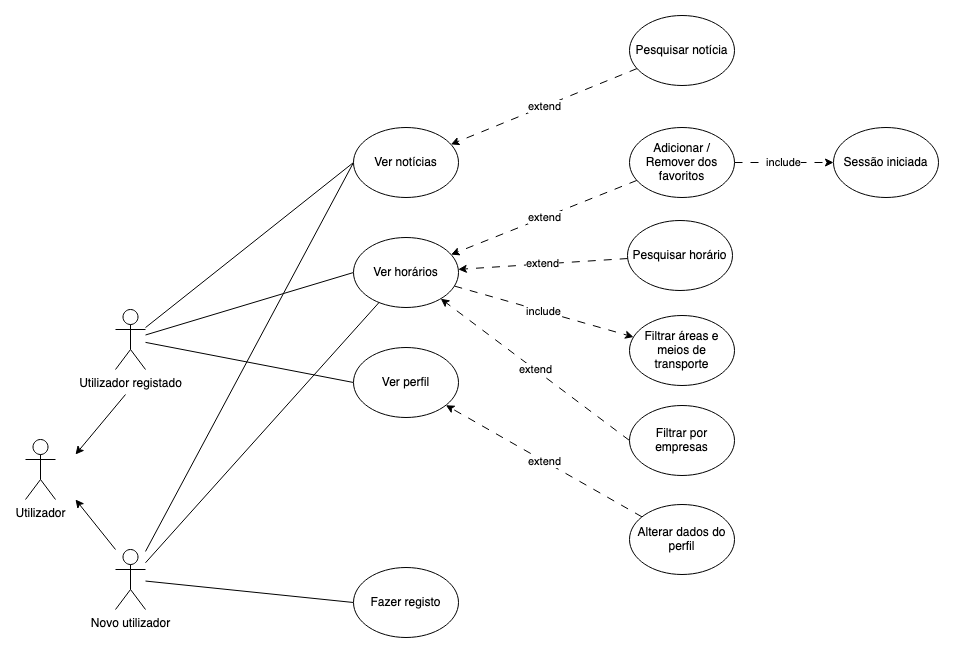

The diagram above was exported from draw.io. Its source (the exported page's mxGraphModel, read from the mxfile embedded in the PNG):
<mxGraphModel dx="1444" dy="1156" grid="0" gridSize="10" guides="1" tooltips="1" connect="1" arrows="1" fold="1" page="0" pageScale="1" pageWidth="827" pageHeight="1169" background="none" math="0" shadow="0">
  <root>
    <mxCell id="0" />
    <mxCell id="1" parent="0" />
    <mxCell id="4w5LiRtGFfqod3FecWaq-1" value="Utilizador" style="shape=umlActor;verticalLabelPosition=bottom;verticalAlign=top;html=1;outlineConnect=0;" parent="1" vertex="1">
      <mxGeometry x="130" y="230" width="30" height="60" as="geometry" />
    </mxCell>
    <mxCell id="4w5LiRtGFfqod3FecWaq-27" style="rounded=0;orthogonalLoop=1;jettySize=auto;html=1;entryX=0;entryY=0.5;entryDx=0;entryDy=0;endArrow=none;endFill=0;" parent="1" source="4w5LiRtGFfqod3FecWaq-13" target="4w5LiRtGFfqod3FecWaq-18" edge="1">
      <mxGeometry relative="1" as="geometry" />
    </mxCell>
    <mxCell id="4w5LiRtGFfqod3FecWaq-28" style="rounded=0;orthogonalLoop=1;jettySize=auto;html=1;entryX=0;entryY=0.5;entryDx=0;entryDy=0;endArrow=none;endFill=0;" parent="1" source="4w5LiRtGFfqod3FecWaq-13" target="4w5LiRtGFfqod3FecWaq-19" edge="1">
      <mxGeometry relative="1" as="geometry" />
    </mxCell>
    <mxCell id="4w5LiRtGFfqod3FecWaq-29" style="rounded=0;orthogonalLoop=1;jettySize=auto;html=1;entryX=0;entryY=0.5;entryDx=0;entryDy=0;endArrow=none;endFill=0;" parent="1" source="4w5LiRtGFfqod3FecWaq-13" target="4w5LiRtGFfqod3FecWaq-20" edge="1">
      <mxGeometry relative="1" as="geometry" />
    </mxCell>
    <mxCell id="4w5LiRtGFfqod3FecWaq-13" value="Utilizador registado" style="shape=umlActor;verticalLabelPosition=bottom;verticalAlign=top;html=1;outlineConnect=0;" parent="1" vertex="1">
      <mxGeometry x="220" y="100" width="30" height="60" as="geometry" />
    </mxCell>
    <mxCell id="4w5LiRtGFfqod3FecWaq-24" style="rounded=0;orthogonalLoop=1;jettySize=auto;html=1;entryX=0;entryY=0.5;entryDx=0;entryDy=0;endArrow=none;endFill=0;" parent="1" source="4w5LiRtGFfqod3FecWaq-14" target="4w5LiRtGFfqod3FecWaq-18" edge="1">
      <mxGeometry relative="1" as="geometry" />
    </mxCell>
    <mxCell id="4w5LiRtGFfqod3FecWaq-26" style="rounded=0;orthogonalLoop=1;jettySize=auto;html=1;entryX=0;entryY=0.5;entryDx=0;entryDy=0;endArrow=none;endFill=0;" parent="1" source="4w5LiRtGFfqod3FecWaq-14" target="4w5LiRtGFfqod3FecWaq-21" edge="1">
      <mxGeometry relative="1" as="geometry" />
    </mxCell>
    <mxCell id="-rqi3fyycRPOVHpkYd06-6" style="rounded=0;orthogonalLoop=1;jettySize=auto;html=1;endArrow=none;endFill=0;" edge="1" parent="1" source="4w5LiRtGFfqod3FecWaq-14" target="4w5LiRtGFfqod3FecWaq-19">
      <mxGeometry relative="1" as="geometry" />
    </mxCell>
    <mxCell id="4w5LiRtGFfqod3FecWaq-14" value="Novo utilizador" style="shape=umlActor;verticalLabelPosition=bottom;verticalAlign=top;html=1;outlineConnect=0;" parent="1" vertex="1">
      <mxGeometry x="220" y="340" width="30" height="60" as="geometry" />
    </mxCell>
    <mxCell id="4w5LiRtGFfqod3FecWaq-18" value="Ver notícias" style="ellipse;whiteSpace=wrap;html=1;" parent="1" vertex="1">
      <mxGeometry x="458" y="-82" width="105" height="70" as="geometry" />
    </mxCell>
    <mxCell id="4w5LiRtGFfqod3FecWaq-85" value="include" style="rounded=0;orthogonalLoop=1;jettySize=auto;html=1;dashed=1;dashPattern=8 8;" parent="1" source="4w5LiRtGFfqod3FecWaq-19" target="4w5LiRtGFfqod3FecWaq-44" edge="1">
      <mxGeometry relative="1" as="geometry" />
    </mxCell>
    <mxCell id="4w5LiRtGFfqod3FecWaq-19" value="Ver horários" style="ellipse;whiteSpace=wrap;html=1;" parent="1" vertex="1">
      <mxGeometry x="458" y="28" width="105" height="70" as="geometry" />
    </mxCell>
    <mxCell id="4w5LiRtGFfqod3FecWaq-20" value="Ver perfil" style="ellipse;whiteSpace=wrap;html=1;" parent="1" vertex="1">
      <mxGeometry x="458" y="138" width="105" height="70" as="geometry" />
    </mxCell>
    <mxCell id="4w5LiRtGFfqod3FecWaq-21" value="Fazer registo" style="ellipse;whiteSpace=wrap;html=1;" parent="1" vertex="1">
      <mxGeometry x="458" y="358" width="105" height="70" as="geometry" />
    </mxCell>
    <mxCell id="4w5LiRtGFfqod3FecWaq-22" value="" style="endArrow=classic;html=1;rounded=0;" parent="1" edge="1">
      <mxGeometry width="50" height="50" relative="1" as="geometry">
        <mxPoint x="220" y="340" as="sourcePoint" />
        <mxPoint x="180" y="290" as="targetPoint" />
      </mxGeometry>
    </mxCell>
    <mxCell id="4w5LiRtGFfqod3FecWaq-23" value="" style="endArrow=classic;html=1;rounded=0;" parent="1" edge="1">
      <mxGeometry width="50" height="50" relative="1" as="geometry">
        <mxPoint x="230" y="185" as="sourcePoint" />
        <mxPoint x="180" y="245" as="targetPoint" />
      </mxGeometry>
    </mxCell>
    <mxCell id="4w5LiRtGFfqod3FecWaq-40" value="extend" style="rounded=0;orthogonalLoop=1;jettySize=auto;html=1;dashed=1;dashPattern=8 8;" parent="1" source="4w5LiRtGFfqod3FecWaq-35" target="4w5LiRtGFfqod3FecWaq-18" edge="1">
      <mxGeometry relative="1" as="geometry" />
    </mxCell>
    <mxCell id="4w5LiRtGFfqod3FecWaq-35" value="Pesquisar notícia" style="ellipse;whiteSpace=wrap;html=1;" parent="1" vertex="1">
      <mxGeometry x="734" y="-194" width="105" height="70" as="geometry" />
    </mxCell>
    <mxCell id="4w5LiRtGFfqod3FecWaq-44" value="Filtrar áreas e meios de transporte" style="ellipse;whiteSpace=wrap;html=1;" parent="1" vertex="1">
      <mxGeometry x="734" y="106" width="105" height="70" as="geometry" />
    </mxCell>
    <mxCell id="-rqi3fyycRPOVHpkYd06-1" value="extend" style="rounded=0;orthogonalLoop=1;jettySize=auto;html=1;exitX=0;exitY=0.5;exitDx=0;exitDy=0;dashed=1;dashPattern=8 8;" edge="1" parent="1" source="4w5LiRtGFfqod3FecWaq-45" target="4w5LiRtGFfqod3FecWaq-19">
      <mxGeometry relative="1" as="geometry" />
    </mxCell>
    <mxCell id="4w5LiRtGFfqod3FecWaq-45" value="Filtrar por empresas" style="ellipse;whiteSpace=wrap;html=1;" parent="1" vertex="1">
      <mxGeometry x="734" y="196" width="105" height="70" as="geometry" />
    </mxCell>
    <mxCell id="4w5LiRtGFfqod3FecWaq-50" value="extend" style="rounded=0;orthogonalLoop=1;jettySize=auto;html=1;dashed=1;dashPattern=8 8;" parent="1" source="4w5LiRtGFfqod3FecWaq-48" target="4w5LiRtGFfqod3FecWaq-20" edge="1">
      <mxGeometry relative="1" as="geometry" />
    </mxCell>
    <mxCell id="4w5LiRtGFfqod3FecWaq-48" value="Alterar dados do perfil" style="ellipse;whiteSpace=wrap;html=1;" parent="1" vertex="1">
      <mxGeometry x="734" y="295" width="105" height="70" as="geometry" />
    </mxCell>
    <mxCell id="-rqi3fyycRPOVHpkYd06-2" value="extend" style="rounded=0;orthogonalLoop=1;jettySize=auto;html=1;dashed=1;dashPattern=8 8;" edge="1" parent="1" source="4w5LiRtGFfqod3FecWaq-75" target="4w5LiRtGFfqod3FecWaq-19">
      <mxGeometry relative="1" as="geometry" />
    </mxCell>
    <mxCell id="4w5LiRtGFfqod3FecWaq-75" value="Pesquisar horário" style="ellipse;whiteSpace=wrap;html=1;" parent="1" vertex="1">
      <mxGeometry x="732" y="11" width="105" height="70" as="geometry" />
    </mxCell>
    <mxCell id="4w5LiRtGFfqod3FecWaq-76" value="Sessão iniciada" style="ellipse;whiteSpace=wrap;html=1;" parent="1" vertex="1">
      <mxGeometry x="938" y="-82" width="105" height="70" as="geometry" />
    </mxCell>
    <mxCell id="-rqi3fyycRPOVHpkYd06-4" value="extend" style="rounded=0;orthogonalLoop=1;jettySize=auto;html=1;dashed=1;dashPattern=8 8;" edge="1" parent="1" source="-rqi3fyycRPOVHpkYd06-3" target="4w5LiRtGFfqod3FecWaq-19">
      <mxGeometry relative="1" as="geometry" />
    </mxCell>
    <mxCell id="-rqi3fyycRPOVHpkYd06-5" value="include" style="edgeStyle=orthogonalEdgeStyle;rounded=0;orthogonalLoop=1;jettySize=auto;html=1;dashed=1;dashPattern=8 8;" edge="1" parent="1" source="-rqi3fyycRPOVHpkYd06-3" target="4w5LiRtGFfqod3FecWaq-76">
      <mxGeometry relative="1" as="geometry" />
    </mxCell>
    <mxCell id="-rqi3fyycRPOVHpkYd06-3" value="Adicionar / Remover dos favoritos" style="ellipse;whiteSpace=wrap;html=1;" vertex="1" parent="1">
      <mxGeometry x="734" y="-82" width="105" height="70" as="geometry" />
    </mxCell>
  </root>
</mxGraphModel>